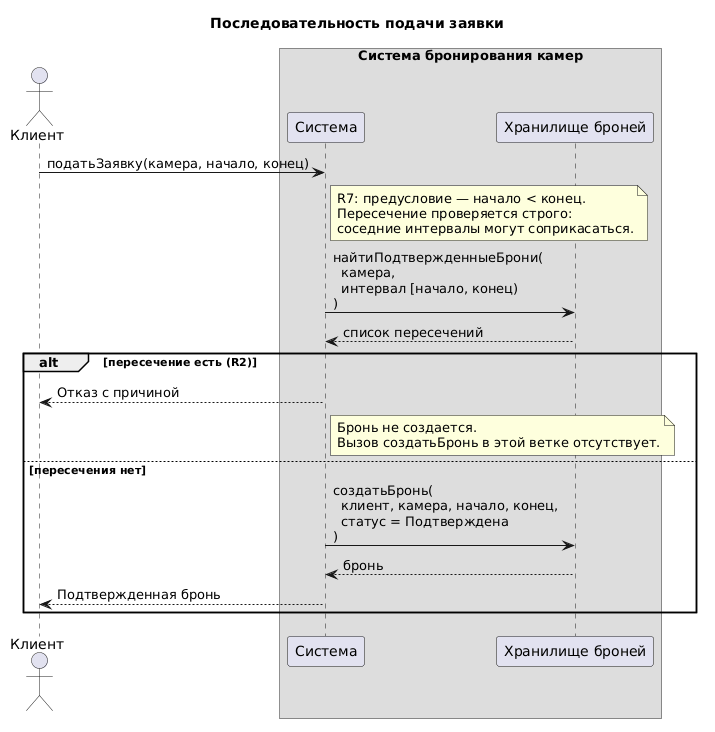

The diagram above was rendered by PlantUML. Its source (embedded in the PNG):
@startuml
title Последовательность подачи заявки

actor "Клиент" as Client

box "Система бронирования камер"
  participant "Система" as System
  participant "Хранилище броней" as Repo
end box

Client -> System : податьЗаявку(камера, начало, конец)

note right of System
  R7: предусловие — начало < конец.
  Пересечение проверяется строго:
  соседние интервалы могут соприкасаться.
end note

System -> Repo : найтиПодтвержденныеБрони(\n  камера,\n  интервал [начало, конец)\n)
Repo --> System : список пересечений

alt пересечение есть (R2)
  System --> Client : Отказ с причиной
  note right of System
    Бронь не создается.
    Вызов создатьБронь в этой ветке отсутствует.
  end note

else пересечения нет
  System -> Repo : создатьБронь(\n  клиент, камера, начало, конец,\n  статус = Подтверждена\n)
  Repo --> System : бронь
  System --> Client : Подтвержденная бронь
end
@enduml